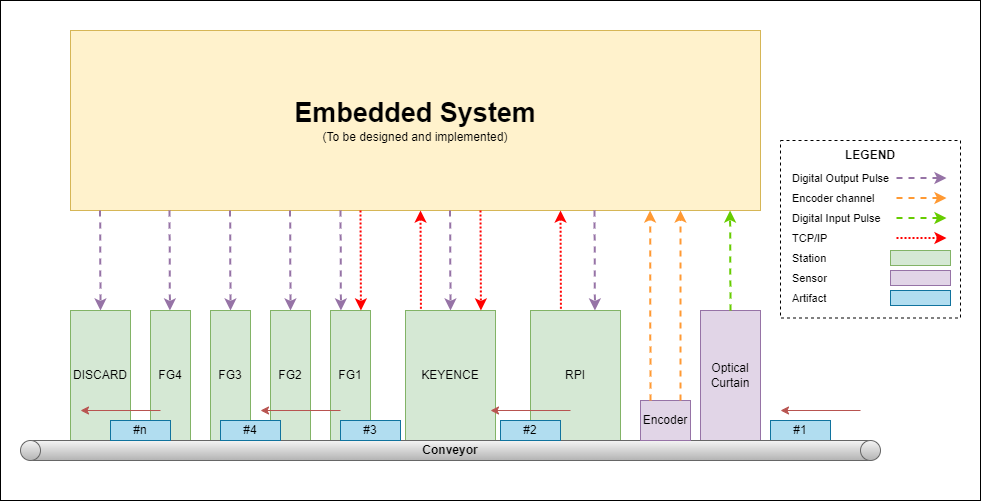

The diagram above was exported from draw.io. Its source (the exported page's mxGraphModel, read from the mxfile embedded in the PNG):
<mxGraphModel dx="2363" dy="1367" grid="1" gridSize="10" guides="1" tooltips="1" connect="1" arrows="1" fold="1" page="1" pageScale="1" pageWidth="850" pageHeight="1100" math="0" shadow="0">
  <root>
    <mxCell id="0" />
    <mxCell id="1" parent="0" />
    <mxCell id="2" value="" style="rounded=0;whiteSpace=wrap;html=1;" vertex="1" parent="1">
      <mxGeometry x="1530" width="980" height="500" as="geometry" />
    </mxCell>
    <mxCell id="3" value="" style="rounded=0;whiteSpace=wrap;html=1;dashed=1;" vertex="1" parent="1">
      <mxGeometry x="2310" y="140" width="180" height="177.5" as="geometry" />
    </mxCell>
    <mxCell id="4" value="Optical&lt;br&gt;Curtain" style="rounded=0;whiteSpace=wrap;html=1;fillColor=#e1d5e7;strokeColor=#9673a6;" vertex="1" parent="1">
      <mxGeometry x="2230" y="310" width="60" height="130" as="geometry" />
    </mxCell>
    <mxCell id="5" value="RPI" style="rounded=0;whiteSpace=wrap;html=1;fillColor=#d5e8d4;strokeColor=#82b366;" vertex="1" parent="1">
      <mxGeometry x="2060" y="310" width="90" height="130" as="geometry" />
    </mxCell>
    <mxCell id="6" value="KEYENCE" style="rounded=0;whiteSpace=wrap;html=1;fillColor=#d5e8d4;strokeColor=#82b366;" vertex="1" parent="1">
      <mxGeometry x="1935" y="310" width="90" height="130" as="geometry" />
    </mxCell>
    <mxCell id="7" value="FG1" style="rounded=0;whiteSpace=wrap;html=1;fillColor=#d5e8d4;strokeColor=#82b366;" vertex="1" parent="1">
      <mxGeometry x="1860" y="310" width="40" height="130" as="geometry" />
    </mxCell>
    <mxCell id="8" value="FG2" style="rounded=0;whiteSpace=wrap;html=1;fillColor=#d5e8d4;strokeColor=#82b366;" vertex="1" parent="1">
      <mxGeometry x="1800" y="310" width="40" height="130" as="geometry" />
    </mxCell>
    <mxCell id="9" value="FG3" style="rounded=0;whiteSpace=wrap;html=1;fillColor=#d5e8d4;strokeColor=#82b366;" vertex="1" parent="1">
      <mxGeometry x="1740" y="310" width="40" height="130" as="geometry" />
    </mxCell>
    <mxCell id="10" value="FG4" style="rounded=0;whiteSpace=wrap;html=1;fillColor=#d5e8d4;strokeColor=#82b366;" vertex="1" parent="1">
      <mxGeometry x="1680" y="310" width="40" height="130" as="geometry" />
    </mxCell>
    <mxCell id="11" value="DISCARD" style="rounded=0;whiteSpace=wrap;html=1;fillColor=#d5e8d4;strokeColor=#82b366;" vertex="1" parent="1">
      <mxGeometry x="1600" y="310" width="60" height="130" as="geometry" />
    </mxCell>
    <mxCell id="12" value="#1" style="rounded=0;whiteSpace=wrap;html=1;fillColor=#b1ddf0;strokeColor=#10739e;" vertex="1" parent="1">
      <mxGeometry x="2300" y="420" width="60" height="20" as="geometry" />
    </mxCell>
    <mxCell id="13" value="&lt;b&gt;Conveyor&lt;/b&gt;" style="rounded=1;whiteSpace=wrap;html=1;fillColor=#f5f5f5;strokeColor=#666666;gradientColor=#b3b3b3;" vertex="1" parent="1">
      <mxGeometry x="1560" y="440" width="840" height="20" as="geometry" />
    </mxCell>
    <mxCell id="14" value="#2" style="rounded=0;whiteSpace=wrap;html=1;fillColor=#b1ddf0;strokeColor=#10739e;" vertex="1" parent="1">
      <mxGeometry x="2030" y="420" width="60" height="20" as="geometry" />
    </mxCell>
    <mxCell id="15" value="#3" style="rounded=0;whiteSpace=wrap;html=1;fillColor=#b1ddf0;strokeColor=#10739e;" vertex="1" parent="1">
      <mxGeometry x="1870" y="420" width="60" height="20" as="geometry" />
    </mxCell>
    <mxCell id="16" value="#4" style="rounded=0;whiteSpace=wrap;html=1;fillColor=#b1ddf0;strokeColor=#10739e;" vertex="1" parent="1">
      <mxGeometry x="1750" y="420" width="60" height="20" as="geometry" />
    </mxCell>
    <mxCell id="17" value="#n" style="rounded=0;whiteSpace=wrap;html=1;fillColor=#b1ddf0;strokeColor=#10739e;" vertex="1" parent="1">
      <mxGeometry x="1640" y="420" width="60" height="20" as="geometry" />
    </mxCell>
    <mxCell id="18" value="" style="endArrow=classic;html=1;rounded=0;fillColor=#f8cecc;strokeColor=#b85450;gradientColor=#ea6b66;" edge="1" parent="1">
      <mxGeometry width="50" height="50" relative="1" as="geometry">
        <mxPoint x="2390" y="410" as="sourcePoint" />
        <mxPoint x="2310" y="410" as="targetPoint" />
      </mxGeometry>
    </mxCell>
    <mxCell id="19" value="" style="endArrow=classic;html=1;rounded=0;fillColor=#f8cecc;strokeColor=#b85450;gradientColor=#ea6b66;" edge="1" parent="1">
      <mxGeometry width="50" height="50" relative="1" as="geometry">
        <mxPoint x="1690" y="410" as="sourcePoint" />
        <mxPoint x="1610" y="410" as="targetPoint" />
      </mxGeometry>
    </mxCell>
    <mxCell id="20" value="Encoder" style="rounded=0;whiteSpace=wrap;html=1;fillColor=#e1d5e7;strokeColor=#9673a6;" vertex="1" parent="1">
      <mxGeometry x="2170" y="400" width="50" height="40" as="geometry" />
    </mxCell>
    <mxCell id="21" value="" style="endArrow=classic;html=1;rounded=0;fillColor=#f8cecc;strokeColor=#b85450;gradientColor=#ea6b66;" edge="1" parent="1">
      <mxGeometry width="50" height="50" relative="1" as="geometry">
        <mxPoint x="1870" y="410" as="sourcePoint" />
        <mxPoint x="1790" y="410" as="targetPoint" />
      </mxGeometry>
    </mxCell>
    <mxCell id="22" value="" style="endArrow=classic;html=1;rounded=0;fillColor=#f8cecc;strokeColor=#b85450;gradientColor=#ea6b66;" edge="1" parent="1">
      <mxGeometry width="50" height="50" relative="1" as="geometry">
        <mxPoint x="2100" y="410" as="sourcePoint" />
        <mxPoint x="2020" y="410" as="targetPoint" />
      </mxGeometry>
    </mxCell>
    <mxCell id="23" value="" style="ellipse;whiteSpace=wrap;html=1;aspect=fixed;fillColor=#f5f5f5;gradientColor=#b3b3b3;strokeColor=#666666;" vertex="1" parent="1">
      <mxGeometry x="2390" y="440" width="20" height="20" as="geometry" />
    </mxCell>
    <mxCell id="24" value="" style="ellipse;whiteSpace=wrap;html=1;aspect=fixed;fillColor=#f5f5f5;gradientColor=#b3b3b3;strokeColor=#666666;" vertex="1" parent="1">
      <mxGeometry x="1550" y="440" width="20" height="20" as="geometry" />
    </mxCell>
    <mxCell id="25" value="" style="rounded=0;whiteSpace=wrap;html=1;fillColor=#d5e8d4;strokeColor=#82b366;" vertex="1" parent="1">
      <mxGeometry x="2420" y="250" width="60" height="15" as="geometry" />
    </mxCell>
    <mxCell id="26" value="" style="rounded=0;whiteSpace=wrap;html=1;fillColor=#e1d5e7;strokeColor=#9673a6;" vertex="1" parent="1">
      <mxGeometry x="2420" y="270" width="60" height="15" as="geometry" />
    </mxCell>
    <mxCell id="27" value="" style="rounded=0;whiteSpace=wrap;html=1;fillColor=#b1ddf0;strokeColor=#10739e;" vertex="1" parent="1">
      <mxGeometry x="2420" y="290" width="60" height="15" as="geometry" />
    </mxCell>
    <mxCell id="28" value="LEGEND" style="text;html=1;strokeColor=none;fillColor=none;align=center;verticalAlign=middle;whiteSpace=wrap;rounded=0;fontStyle=1" vertex="1" parent="1">
      <mxGeometry x="2370" y="140" width="60" height="30" as="geometry" />
    </mxCell>
    <mxCell id="29" value="&lt;b style=&quot;font-size: 27px;&quot;&gt;Embedded System&lt;br&gt;&lt;/b&gt;(To be designed and implemented)" style="rounded=0;whiteSpace=wrap;html=1;fillColor=#fff2cc;strokeColor=#d6b656;points=[[0,0,0,0,0],[0,0.25,0,0,0],[0,0.5,0,0,0],[0,0.75,0,0,0],[0,1,0,0,0],[0.02,1,0,0,0],[0.04,1,0,0,0],[0.06,1,0,0,0],[0.08,1,0,0,0],[0.1,1,0,0,0],[0.12,1,0,0,0],[0.14,1,0,0,0],[0.16,1,0,0,0],[0.18,1,0,0,0],[0.2,1,0,0,0],[0.22,1,0,0,0],[0.24,1,0,0,0],[0.25,0,0,0,0],[0.25,1,0,0,0],[0.27,1,0,0,0],[0.29,1,0,0,0],[0.31,1,0,0,0],[0.33,1,0,0,0],[0.35,1,0,0,0],[0.37,1,0,0,0],[0.39,1,0,0,0],[0.41,1,0,0,0],[0.43,1,0,0,0],[0.45,1,0,0,0],[0.47,1,0,0,0],[0.49,1,0,0,0],[0.5,0,0,0,0],[0.5,1,0,0,0],[0.51,1,0,0,0],[0.53,1,0,0,0],[0.55,1,0,0,0],[0.57,1,0,0,0],[0.59,1,0,0,0],[0.61,1,0,0,0],[0.63,1,0,0,0],[0.65,1,0,0,0],[0.67,1,0,0,0],[0.69,1,0,0,0],[0.71,1,0,0,0],[0.73,1,0,0,0],[0.75,0,0,0,0],[0.75,1,0,0,0],[0.76,1,0,0,0],[0.78,1,0,0,0],[0.8,1,0,0,0],[0.82,1,0,0,0],[0.84,1,0,0,0],[0.86,1,0,0,0],[0.88,1,0,0,0],[0.9,1,0,0,0],[0.92,1,0,0,0],[0.94,1,0,0,0],[0.96,1,0,0,0],[0.98,1,0,0,0],[1,0,0,0,0],[1,0.25,0,0,0],[1,0.5,0,0,0],[1,0.75,0,0,0],[1,1,0,0,0]];" vertex="1" parent="1">
      <mxGeometry x="1600" y="30" width="690" height="180" as="geometry" />
    </mxCell>
    <mxCell id="30" value="" style="endArrow=classic;html=1;rounded=0;fillColor=#e1d5e7;strokeColor=#9673a6;strokeWidth=2;dashed=1;" edge="1" parent="1">
      <mxGeometry width="50" height="50" relative="1" as="geometry">
        <mxPoint x="1629.58" y="210" as="sourcePoint" />
        <mxPoint x="1630" y="310" as="targetPoint" />
      </mxGeometry>
    </mxCell>
    <mxCell id="31" value="" style="endArrow=classic;html=1;rounded=0;entryX=0.84;entryY=1;entryDx=0;entryDy=0;entryPerimeter=0;fillColor=#ffcccc;strokeColor=#FF9933;dashed=1;strokeWidth=2;" edge="1" target="29" parent="1">
      <mxGeometry width="50" height="50" relative="1" as="geometry">
        <mxPoint x="2180" y="400" as="sourcePoint" />
        <mxPoint x="2180.42" y="500" as="targetPoint" />
      </mxGeometry>
    </mxCell>
    <mxCell id="32" value="" style="endArrow=classic;html=1;rounded=0;entryX=0.84;entryY=1;entryDx=0;entryDy=0;entryPerimeter=0;fillColor=#ffcccc;strokeColor=#FF9933;dashed=1;strokeWidth=2;" edge="1" parent="1">
      <mxGeometry width="50" height="50" relative="1" as="geometry">
        <mxPoint x="2210" y="400" as="sourcePoint" />
        <mxPoint x="2210" y="210" as="targetPoint" />
      </mxGeometry>
    </mxCell>
    <mxCell id="33" value="" style="endArrow=classic;html=1;rounded=0;entryX=0.84;entryY=1;entryDx=0;entryDy=0;entryPerimeter=0;fillColor=#ffcccc;strokeColor=#66CC00;dashed=1;strokeWidth=2;" edge="1" parent="1">
      <mxGeometry width="50" height="50" relative="1" as="geometry">
        <mxPoint x="2260" y="310" as="sourcePoint" />
        <mxPoint x="2259.58" y="210" as="targetPoint" />
      </mxGeometry>
    </mxCell>
    <mxCell id="34" value="" style="endArrow=classic;html=1;rounded=0;fillColor=#e1d5e7;strokeColor=#9673a6;strokeWidth=2;dashed=1;" edge="1" parent="1">
      <mxGeometry width="50" height="50" relative="1" as="geometry">
        <mxPoint x="1699" y="210" as="sourcePoint" />
        <mxPoint x="1699.42" y="310" as="targetPoint" />
      </mxGeometry>
    </mxCell>
    <mxCell id="35" value="" style="endArrow=classic;html=1;rounded=0;fillColor=#e1d5e7;strokeColor=#9673a6;strokeWidth=2;dashed=1;" edge="1" parent="1">
      <mxGeometry width="50" height="50" relative="1" as="geometry">
        <mxPoint x="1759.58" y="210" as="sourcePoint" />
        <mxPoint x="1760" y="310" as="targetPoint" />
      </mxGeometry>
    </mxCell>
    <mxCell id="36" value="" style="endArrow=classic;html=1;rounded=0;fillColor=#e1d5e7;strokeColor=#9673a6;strokeWidth=2;dashed=1;" edge="1" parent="1">
      <mxGeometry width="50" height="50" relative="1" as="geometry">
        <mxPoint x="1819.58" y="210" as="sourcePoint" />
        <mxPoint x="1820" y="310" as="targetPoint" />
      </mxGeometry>
    </mxCell>
    <mxCell id="37" value="" style="endArrow=classic;html=1;rounded=0;fillColor=#e1d5e7;strokeColor=#9673a6;strokeWidth=2;dashed=1;" edge="1" parent="1">
      <mxGeometry width="50" height="50" relative="1" as="geometry">
        <mxPoint x="1870" y="210" as="sourcePoint" />
        <mxPoint x="1870.42" y="310" as="targetPoint" />
      </mxGeometry>
    </mxCell>
    <mxCell id="38" value="" style="endArrow=classic;html=1;rounded=0;fillColor=#e1d5e7;strokeColor=#9673a6;strokeWidth=2;dashed=1;" edge="1" parent="1">
      <mxGeometry width="50" height="50" relative="1" as="geometry">
        <mxPoint x="1979.58" y="210" as="sourcePoint" />
        <mxPoint x="1980" y="310" as="targetPoint" />
      </mxGeometry>
    </mxCell>
    <mxCell id="39" value="" style="endArrow=classic;html=1;rounded=0;fillColor=#e1d5e7;strokeColor=#9673a6;strokeWidth=2;dashed=1;" edge="1" parent="1">
      <mxGeometry width="50" height="50" relative="1" as="geometry">
        <mxPoint x="2124" y="210" as="sourcePoint" />
        <mxPoint x="2124.42" y="310" as="targetPoint" />
      </mxGeometry>
    </mxCell>
    <mxCell id="40" value="" style="endArrow=none;html=1;rounded=0;fillColor=#ffe6cc;strokeColor=#FF0000;startArrow=classic;startFill=1;endFill=0;dashed=1;strokeWidth=2;dashPattern=1 1;" edge="1" parent="1">
      <mxGeometry width="50" height="50" relative="1" as="geometry">
        <mxPoint x="2090" y="210" as="sourcePoint" />
        <mxPoint x="2090.42" y="310" as="targetPoint" />
      </mxGeometry>
    </mxCell>
    <mxCell id="41" value="" style="endArrow=classic;html=1;rounded=0;fillColor=#ffe6cc;strokeColor=#FF0000;dashed=1;strokeWidth=2;dashPattern=1 1;" edge="1" parent="1">
      <mxGeometry width="50" height="50" relative="1" as="geometry">
        <mxPoint x="2010" y="210" as="sourcePoint" />
        <mxPoint x="2010.42" y="310" as="targetPoint" />
      </mxGeometry>
    </mxCell>
    <mxCell id="42" value="" style="endArrow=none;html=1;rounded=0;fillColor=#ffe6cc;strokeColor=#FF0000;startArrow=classic;startFill=1;endFill=0;dashed=1;strokeWidth=2;dashPattern=1 1;" edge="1" parent="1">
      <mxGeometry width="50" height="50" relative="1" as="geometry">
        <mxPoint x="1950" y="210" as="sourcePoint" />
        <mxPoint x="1950.42" y="310" as="targetPoint" />
      </mxGeometry>
    </mxCell>
    <mxCell id="43" value="" style="endArrow=classic;html=1;rounded=0;fillColor=#ffe6cc;strokeColor=#FF0000;dashed=1;strokeWidth=2;dashPattern=1 1;" edge="1" parent="1">
      <mxGeometry width="50" height="50" relative="1" as="geometry">
        <mxPoint x="1890" y="210" as="sourcePoint" />
        <mxPoint x="1890.42" y="310" as="targetPoint" />
      </mxGeometry>
    </mxCell>
    <mxCell id="44" value="Encoder channel&amp;nbsp;" style="text;html=1;strokeColor=none;fillColor=none;align=left;verticalAlign=middle;whiteSpace=wrap;rounded=0;fontSize=11;" vertex="1" parent="1">
      <mxGeometry x="2320" y="182.5" width="96" height="30" as="geometry" />
    </mxCell>
    <mxCell id="45" value="Digital Input Pulse" style="text;html=1;strokeColor=none;fillColor=none;align=left;verticalAlign=middle;whiteSpace=wrap;rounded=0;fontSize=11;" vertex="1" parent="1">
      <mxGeometry x="2320" y="202.5" width="96" height="30" as="geometry" />
    </mxCell>
    <mxCell id="46" style="edgeStyle=orthogonalEdgeStyle;rounded=0;orthogonalLoop=1;jettySize=auto;html=1;exitX=1;exitY=0.5;exitDx=0;exitDy=0;entryX=0;entryY=0.5;entryDx=0;entryDy=0;strokeColor=#FF9933;strokeWidth=2;entryPerimeter=0;fillColor=#ffcccc;gradientColor=#ffa500;dashed=1;" edge="1" parent="1">
      <mxGeometry relative="1" as="geometry">
        <mxPoint x="2426" y="197.5" as="sourcePoint" />
        <mxPoint x="2476" y="197.5" as="targetPoint" />
      </mxGeometry>
    </mxCell>
    <mxCell id="47" style="edgeStyle=orthogonalEdgeStyle;rounded=0;orthogonalLoop=1;jettySize=auto;html=1;exitX=1;exitY=0.5;exitDx=0;exitDy=0;entryX=0;entryY=0.5;entryDx=0;entryDy=0;strokeColor=#66CC00;strokeWidth=2;entryPerimeter=0;dashed=1;endArrow=classic;fillColor=#ffcccc;startArrow=none;startFill=0;endFill=1;" edge="1" parent="1">
      <mxGeometry relative="1" as="geometry">
        <mxPoint x="2426" y="217.5" as="sourcePoint" />
        <mxPoint x="2476" y="217.5" as="targetPoint" />
      </mxGeometry>
    </mxCell>
    <mxCell id="48" value="TCP/IP" style="text;html=1;strokeColor=none;fillColor=none;align=left;verticalAlign=middle;whiteSpace=wrap;rounded=0;fontSize=11;" vertex="1" parent="1">
      <mxGeometry x="2320" y="222.5" width="86" height="30" as="geometry" />
    </mxCell>
    <mxCell id="49" style="edgeStyle=orthogonalEdgeStyle;rounded=0;orthogonalLoop=1;jettySize=auto;html=1;exitX=1;exitY=0.5;exitDx=0;exitDy=0;entryX=0;entryY=0.5;entryDx=0;entryDy=0;strokeColor=#FF0000;strokeWidth=2;entryPerimeter=0;fillColor=#ffe6cc;dashed=1;startArrow=none;startFill=0;endFill=1;dashPattern=1 1;" edge="1" parent="1">
      <mxGeometry relative="1" as="geometry">
        <mxPoint x="2426" y="237.5" as="sourcePoint" />
        <mxPoint x="2476" y="237.5" as="targetPoint" />
      </mxGeometry>
    </mxCell>
    <mxCell id="50" value="Digital Output Pulse" style="text;html=1;strokeColor=none;fillColor=none;align=left;verticalAlign=middle;whiteSpace=wrap;rounded=0;fontSize=11;" vertex="1" parent="1">
      <mxGeometry x="2320" y="162.5" width="106" height="30" as="geometry" />
    </mxCell>
    <mxCell id="51" style="edgeStyle=orthogonalEdgeStyle;rounded=0;orthogonalLoop=1;jettySize=auto;html=1;exitX=1;exitY=0.5;exitDx=0;exitDy=0;entryX=0;entryY=0.5;entryDx=0;entryDy=0;strokeColor=#9673a6;strokeWidth=2;entryPerimeter=0;fillColor=#e1d5e7;dashed=1;" edge="1" parent="1">
      <mxGeometry relative="1" as="geometry">
        <mxPoint x="2426" y="177.5" as="sourcePoint" />
        <mxPoint x="2476" y="177.5" as="targetPoint" />
      </mxGeometry>
    </mxCell>
    <mxCell id="52" value="Artifact" style="text;html=1;strokeColor=none;fillColor=none;align=left;verticalAlign=middle;whiteSpace=wrap;rounded=0;fontSize=11;" vertex="1" parent="1">
      <mxGeometry x="2320" y="282.5" width="106" height="30" as="geometry" />
    </mxCell>
    <mxCell id="53" value="Sensor" style="text;html=1;strokeColor=none;fillColor=none;align=left;verticalAlign=middle;whiteSpace=wrap;rounded=0;fontSize=11;" vertex="1" parent="1">
      <mxGeometry x="2320" y="262.5" width="106" height="30" as="geometry" />
    </mxCell>
    <mxCell id="54" value="Station" style="text;html=1;strokeColor=none;fillColor=none;align=left;verticalAlign=middle;whiteSpace=wrap;rounded=0;fontSize=11;" vertex="1" parent="1">
      <mxGeometry x="2320" y="242.5" width="106" height="30" as="geometry" />
    </mxCell>
  </root>
</mxGraphModel>